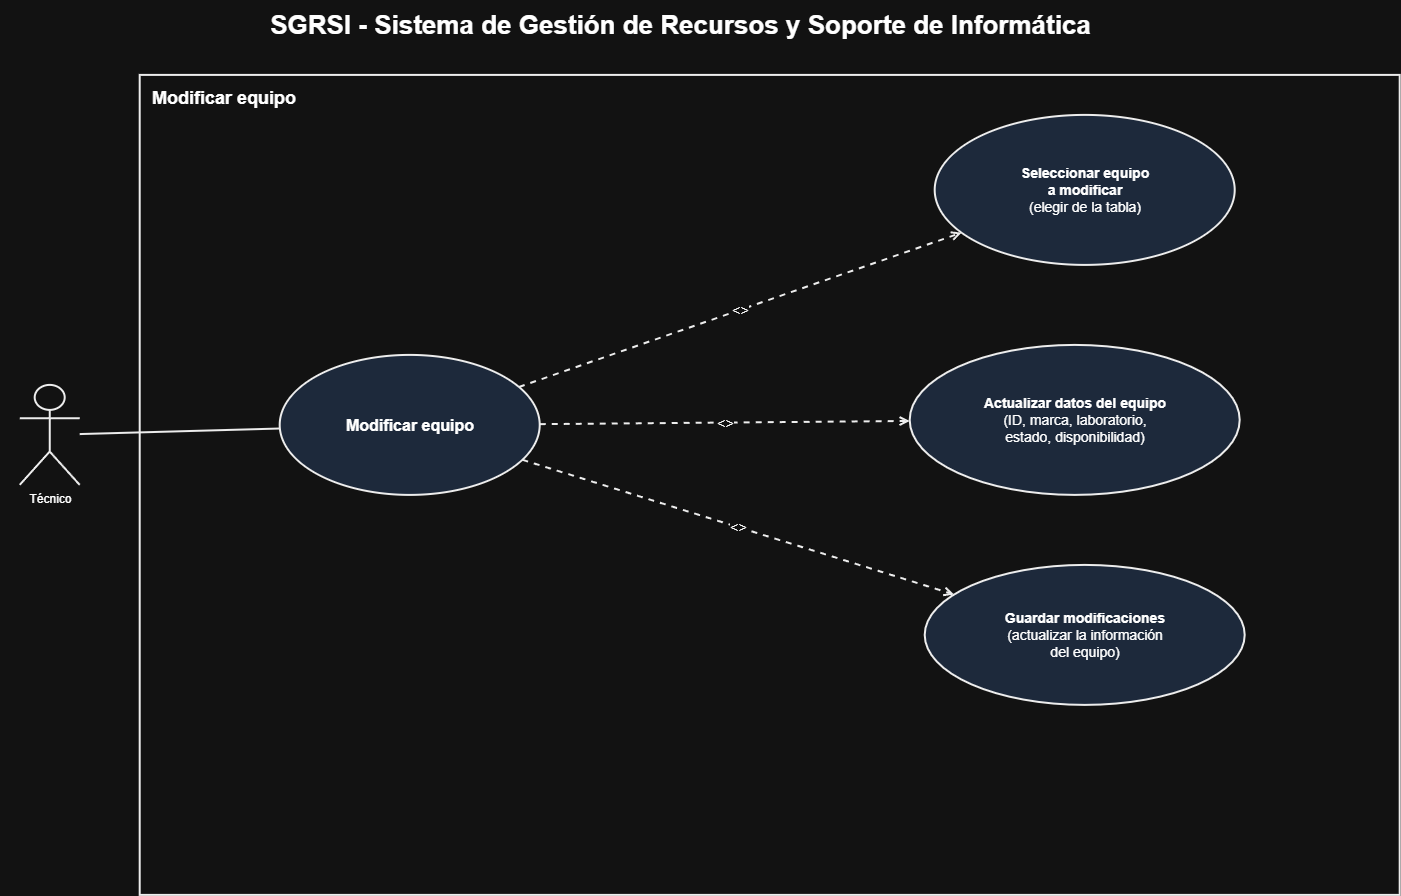

The diagram above was exported from draw.io. Its source (the exported page's mxGraphModel, read from the mxfile embedded in the PNG):
<mxGraphModel dx="1956" dy="1081" grid="1" gridSize="10" guides="1" tooltips="1" connect="1" arrows="1" fold="1" page="1" pageScale="1" pageWidth="1560" pageHeight="1050" math="0" shadow="0">
  <root>
    <mxCell id="0" />
    <mxCell id="1" parent="0" />
    <mxCell id="title" parent="1" style="text;html=1;align=center;verticalAlign=middle;fontSize=26;fontStyle=1;" value="SGRSI - Sistema de Gestión de Recursos y Soporte de Informática" vertex="1">
      <mxGeometry height="50" width="1360" x="80" y="55" as="geometry" />
    </mxCell>
    <mxCell id="boundary" parent="1" style="rounded=0;whiteSpace=wrap;html=1;verticalAlign=top;align=left;spacingLeft=10;spacingTop=6;fontSize=18;fontStyle=1;fillColor=none;strokeColor=#000000;strokeWidth=2;" value="Modificar equipo" vertex="1">
      <mxGeometry height="820" width="1260" x="220" y="130" as="geometry" />
    </mxCell>
    <mxCell id="actor" parent="1" style="shape=umlActor;verticalLabelPosition=bottom;verticalAlign=top;html=1;outlineConnect=0;fillColor=#FFFFFF;strokeColor=#000000;strokeWidth=2;" value="Técnico" vertex="1">
      <mxGeometry height="100" width="60" x="100" y="440" as="geometry" />
    </mxCell>
    <mxCell id="uc1" parent="1" style="ellipse;whiteSpace=wrap;html=1;fillColor=#dae8fc;strokeColor=#000000;strokeWidth=2;fontSize=16;fontStyle=1;" value="Modificar equipo" vertex="1">
      <mxGeometry height="140" width="260" x="360" y="410" as="geometry" />
    </mxCell>
    <mxCell id="uc2" parent="1" style="ellipse;whiteSpace=wrap;html=1;fillColor=#dae8fc;strokeColor=#000000;strokeWidth=2;fontSize=14;" value="&lt;b&gt;Seleccionar equipo&lt;br&gt;a modificar&lt;/b&gt;&lt;br&gt;(elegir de la tabla)" vertex="1">
      <mxGeometry height="150" width="300" x="1015" y="170" as="geometry" />
    </mxCell>
    <mxCell id="uc3" parent="1" style="ellipse;whiteSpace=wrap;html=1;fillColor=#dae8fc;strokeColor=#000000;strokeWidth=2;fontSize=14;" value="&lt;b&gt;Actualizar datos del equipo&lt;/b&gt;&lt;br&gt;(ID, marca, laboratorio,&lt;br&gt;estado, disponibilidad)" vertex="1">
      <mxGeometry height="150" width="330" x="990" y="400" as="geometry" />
    </mxCell>
    <mxCell id="uc5" parent="1" style="ellipse;whiteSpace=wrap;html=1;fillColor=#dae8fc;strokeColor=#000000;strokeWidth=2;fontSize=14;" value="&lt;b&gt;Guardar modificaciones&lt;/b&gt;&lt;br&gt;(actualizar la información&lt;br&gt;del equipo)" vertex="1">
      <mxGeometry height="140" width="320" x="1005" y="620" as="geometry" />
    </mxCell>
    <mxCell id="edgeActor" edge="1" parent="1" source="actor" style="endArrow=none;html=1;strokeColor=#000000;strokeWidth=2;" target="uc1">
      <mxGeometry relative="1" as="geometry" />
    </mxCell>
    <mxCell id="edgeInclude1" edge="1" parent="1" source="uc1" style="endArrow=open;dashed=1;html=1;strokeColor=#000000;strokeWidth=2;fontSize=14;" target="uc2" value="&lt;&lt;include&gt;&gt;">
      <mxGeometry relative="1" as="geometry">
        <mxPoint as="sourcePoint" />
      </mxGeometry>
    </mxCell>
    <mxCell id="edgeInclude2" edge="1" parent="1" source="uc1" style="endArrow=open;dashed=1;html=1;strokeColor=#000000;strokeWidth=2;fontSize=14;" target="uc3" value="&lt;&lt;include&gt;&gt;">
      <mxGeometry relative="1" as="geometry">
        <mxPoint as="sourcePoint" />
      </mxGeometry>
    </mxCell>
    <mxCell id="edgeInclude4" edge="1" parent="1" source="uc1" style="endArrow=open;dashed=1;html=1;strokeColor=#000000;strokeWidth=2;fontSize=14;" target="uc5" value="&lt;&lt;include&gt;&gt;">
      <mxGeometry relative="1" as="geometry">
        <mxPoint as="sourcePoint" />
      </mxGeometry>
    </mxCell>
  </root>
</mxGraphModel>